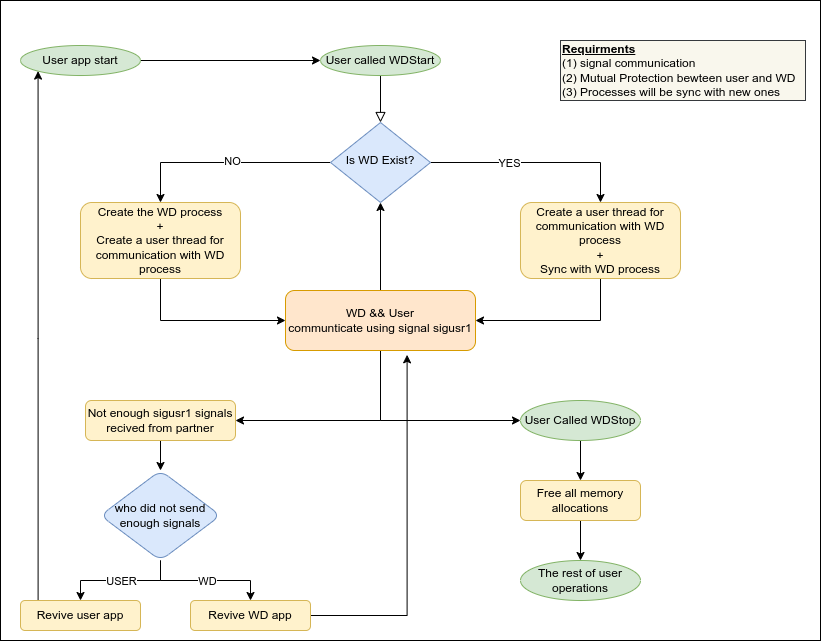

The diagram above was exported from draw.io. Its source (the exported page's mxGraphModel, read from the mxfile embedded in the PNG):
<mxGraphModel dx="1590" dy="773" grid="1" gridSize="10" guides="1" tooltips="1" connect="1" arrows="1" fold="1" page="1" pageScale="1" pageWidth="827" pageHeight="1169" math="0" shadow="0">
  <root>
    <mxCell id="WIyWlLk6GJQsqaUBKTNV-0" />
    <mxCell id="WIyWlLk6GJQsqaUBKTNV-1" parent="WIyWlLk6GJQsqaUBKTNV-0" />
    <mxCell id="wPxrQLmkcLVVXILZJk5g-48" value="" style="rounded=0;whiteSpace=wrap;html=1;" vertex="1" parent="WIyWlLk6GJQsqaUBKTNV-1">
      <mxGeometry width="820" height="640" as="geometry" />
    </mxCell>
    <mxCell id="WIyWlLk6GJQsqaUBKTNV-2" value="" style="rounded=0;html=1;jettySize=auto;orthogonalLoop=1;fontSize=11;endArrow=block;endFill=0;endSize=8;strokeWidth=1;shadow=0;labelBackgroundColor=none;edgeStyle=orthogonalEdgeStyle;exitX=0.5;exitY=1;exitDx=0;exitDy=0;" parent="WIyWlLk6GJQsqaUBKTNV-1" source="wPxrQLmkcLVVXILZJk5g-14" target="WIyWlLk6GJQsqaUBKTNV-6" edge="1">
      <mxGeometry relative="1" as="geometry" />
    </mxCell>
    <mxCell id="wPxrQLmkcLVVXILZJk5g-5" value="" style="edgeStyle=orthogonalEdgeStyle;rounded=0;orthogonalLoop=1;jettySize=auto;html=1;" edge="1" parent="WIyWlLk6GJQsqaUBKTNV-1" source="WIyWlLk6GJQsqaUBKTNV-6" target="wPxrQLmkcLVVXILZJk5g-15">
      <mxGeometry relative="1" as="geometry">
        <mxPoint x="185" y="210" as="targetPoint" />
        <Array as="points">
          <mxPoint x="160" y="162" />
        </Array>
      </mxGeometry>
    </mxCell>
    <mxCell id="wPxrQLmkcLVVXILZJk5g-12" value="NO" style="edgeLabel;html=1;align=center;verticalAlign=middle;resizable=0;points=[];" vertex="1" connectable="0" parent="wPxrQLmkcLVVXILZJk5g-5">
      <mxGeometry x="-0.0587" y="-2" relative="1" as="geometry">
        <mxPoint as="offset" />
      </mxGeometry>
    </mxCell>
    <mxCell id="wPxrQLmkcLVVXILZJk5g-10" style="edgeStyle=orthogonalEdgeStyle;rounded=0;orthogonalLoop=1;jettySize=auto;html=1;exitX=1;exitY=0.5;exitDx=0;exitDy=0;entryX=0.5;entryY=0;entryDx=0;entryDy=0;" edge="1" parent="WIyWlLk6GJQsqaUBKTNV-1" source="WIyWlLk6GJQsqaUBKTNV-6" target="wPxrQLmkcLVVXILZJk5g-18">
      <mxGeometry relative="1" as="geometry" />
    </mxCell>
    <mxCell id="wPxrQLmkcLVVXILZJk5g-11" value="YES" style="edgeLabel;html=1;align=center;verticalAlign=middle;resizable=0;points=[];" vertex="1" connectable="0" parent="wPxrQLmkcLVVXILZJk5g-10">
      <mxGeometry x="-0.3023" y="-3" relative="1" as="geometry">
        <mxPoint x="5" y="-3" as="offset" />
      </mxGeometry>
    </mxCell>
    <mxCell id="WIyWlLk6GJQsqaUBKTNV-6" value="Is WD Exist?" style="rhombus;whiteSpace=wrap;html=1;shadow=0;fontFamily=Helvetica;fontSize=12;align=center;strokeWidth=1;spacing=6;spacingTop=-4;fillColor=#dae8fc;strokeColor=#6c8ebf;" parent="WIyWlLk6GJQsqaUBKTNV-1" vertex="1">
      <mxGeometry x="330" y="122" width="100" height="80" as="geometry" />
    </mxCell>
    <mxCell id="wPxrQLmkcLVVXILZJk5g-3" style="edgeStyle=orthogonalEdgeStyle;rounded=0;orthogonalLoop=1;jettySize=auto;html=1;exitX=1;exitY=0.5;exitDx=0;exitDy=0;entryX=0;entryY=0.5;entryDx=0;entryDy=0;" edge="1" parent="WIyWlLk6GJQsqaUBKTNV-1" source="wPxrQLmkcLVVXILZJk5g-13" target="wPxrQLmkcLVVXILZJk5g-14">
      <mxGeometry relative="1" as="geometry" />
    </mxCell>
    <mxCell id="wPxrQLmkcLVVXILZJk5g-13" value="User app start" style="ellipse;whiteSpace=wrap;html=1;fillColor=#d5e8d4;strokeColor=#82b366;" vertex="1" parent="WIyWlLk6GJQsqaUBKTNV-1">
      <mxGeometry x="20" y="45" width="120" height="30" as="geometry" />
    </mxCell>
    <mxCell id="wPxrQLmkcLVVXILZJk5g-14" value="User called WDStart" style="ellipse;whiteSpace=wrap;html=1;fillColor=#d5e8d4;strokeColor=#82b366;" vertex="1" parent="WIyWlLk6GJQsqaUBKTNV-1">
      <mxGeometry x="320" y="45" width="120" height="30" as="geometry" />
    </mxCell>
    <mxCell id="wPxrQLmkcLVVXILZJk5g-21" style="edgeStyle=orthogonalEdgeStyle;rounded=0;orthogonalLoop=1;jettySize=auto;html=1;exitX=0.5;exitY=1;exitDx=0;exitDy=0;entryX=0;entryY=0.5;entryDx=0;entryDy=0;" edge="1" parent="WIyWlLk6GJQsqaUBKTNV-1" source="wPxrQLmkcLVVXILZJk5g-15" target="wPxrQLmkcLVVXILZJk5g-20">
      <mxGeometry relative="1" as="geometry" />
    </mxCell>
    <mxCell id="wPxrQLmkcLVVXILZJk5g-15" value="Create the WD process&lt;br&gt;+&lt;br&gt;Create a user thread for communication with WD process" style="rounded=1;whiteSpace=wrap;html=1;fillColor=#fff2cc;strokeColor=#d6b656;" vertex="1" parent="WIyWlLk6GJQsqaUBKTNV-1">
      <mxGeometry x="80" y="202" width="160" height="76" as="geometry" />
    </mxCell>
    <mxCell id="wPxrQLmkcLVVXILZJk5g-22" style="edgeStyle=orthogonalEdgeStyle;rounded=0;orthogonalLoop=1;jettySize=auto;html=1;exitX=0.5;exitY=1;exitDx=0;exitDy=0;entryX=1;entryY=0.5;entryDx=0;entryDy=0;" edge="1" parent="WIyWlLk6GJQsqaUBKTNV-1" source="wPxrQLmkcLVVXILZJk5g-18" target="wPxrQLmkcLVVXILZJk5g-20">
      <mxGeometry relative="1" as="geometry" />
    </mxCell>
    <mxCell id="wPxrQLmkcLVVXILZJk5g-18" value="Create a user thread for communication with WD process&lt;br&gt;+&lt;br&gt;Sync with WD process" style="rounded=1;whiteSpace=wrap;html=1;fillColor=#fff2cc;strokeColor=#d6b656;" vertex="1" parent="WIyWlLk6GJQsqaUBKTNV-1">
      <mxGeometry x="520" y="202" width="160" height="76" as="geometry" />
    </mxCell>
    <mxCell id="wPxrQLmkcLVVXILZJk5g-24" value="" style="edgeStyle=orthogonalEdgeStyle;rounded=0;orthogonalLoop=1;jettySize=auto;html=1;exitX=0.5;exitY=1;exitDx=0;exitDy=0;" edge="1" parent="WIyWlLk6GJQsqaUBKTNV-1" source="wPxrQLmkcLVVXILZJk5g-20" target="wPxrQLmkcLVVXILZJk5g-23">
      <mxGeometry relative="1" as="geometry">
        <Array as="points">
          <mxPoint x="380" y="420" />
        </Array>
      </mxGeometry>
    </mxCell>
    <mxCell id="wPxrQLmkcLVVXILZJk5g-32" value="" style="edgeStyle=orthogonalEdgeStyle;rounded=0;orthogonalLoop=1;jettySize=auto;html=1;" edge="1" parent="WIyWlLk6GJQsqaUBKTNV-1" source="wPxrQLmkcLVVXILZJk5g-20" target="WIyWlLk6GJQsqaUBKTNV-6">
      <mxGeometry relative="1" as="geometry" />
    </mxCell>
    <mxCell id="wPxrQLmkcLVVXILZJk5g-34" style="edgeStyle=orthogonalEdgeStyle;rounded=0;orthogonalLoop=1;jettySize=auto;html=1;entryX=1;entryY=0.5;entryDx=0;entryDy=0;" edge="1" parent="WIyWlLk6GJQsqaUBKTNV-1" source="wPxrQLmkcLVVXILZJk5g-20" target="wPxrQLmkcLVVXILZJk5g-33">
      <mxGeometry relative="1" as="geometry">
        <Array as="points">
          <mxPoint x="380" y="420" />
        </Array>
      </mxGeometry>
    </mxCell>
    <mxCell id="wPxrQLmkcLVVXILZJk5g-20" value="WD &amp;amp;&amp;amp; User&lt;br&gt;communticate using signal sigusr1" style="rounded=1;whiteSpace=wrap;html=1;fillColor=#ffe6cc;strokeColor=#d79b00;" vertex="1" parent="WIyWlLk6GJQsqaUBKTNV-1">
      <mxGeometry x="285" y="290" width="190" height="60" as="geometry" />
    </mxCell>
    <mxCell id="wPxrQLmkcLVVXILZJk5g-26" style="edgeStyle=orthogonalEdgeStyle;rounded=0;orthogonalLoop=1;jettySize=auto;html=1;exitX=0.5;exitY=1;exitDx=0;exitDy=0;entryX=0.5;entryY=0;entryDx=0;entryDy=0;" edge="1" parent="WIyWlLk6GJQsqaUBKTNV-1" source="wPxrQLmkcLVVXILZJk5g-23" target="wPxrQLmkcLVVXILZJk5g-25">
      <mxGeometry relative="1" as="geometry" />
    </mxCell>
    <mxCell id="wPxrQLmkcLVVXILZJk5g-23" value="User Called WDStop" style="ellipse;whiteSpace=wrap;html=1;rounded=1;fillColor=#d5e8d4;strokeColor=#82b366;" vertex="1" parent="WIyWlLk6GJQsqaUBKTNV-1">
      <mxGeometry x="520" y="400" width="120" height="40" as="geometry" />
    </mxCell>
    <mxCell id="wPxrQLmkcLVVXILZJk5g-29" value="" style="edgeStyle=orthogonalEdgeStyle;rounded=0;orthogonalLoop=1;jettySize=auto;html=1;" edge="1" parent="WIyWlLk6GJQsqaUBKTNV-1" source="wPxrQLmkcLVVXILZJk5g-25" target="wPxrQLmkcLVVXILZJk5g-28">
      <mxGeometry relative="1" as="geometry" />
    </mxCell>
    <mxCell id="wPxrQLmkcLVVXILZJk5g-25" value="Free all memory allocations" style="rounded=1;whiteSpace=wrap;html=1;fillColor=#fff2cc;strokeColor=#d6b656;" vertex="1" parent="WIyWlLk6GJQsqaUBKTNV-1">
      <mxGeometry x="520" y="480" width="120" height="40" as="geometry" />
    </mxCell>
    <mxCell id="wPxrQLmkcLVVXILZJk5g-28" value="The rest of user operations" style="ellipse;whiteSpace=wrap;html=1;rounded=1;fillColor=#d5e8d4;strokeColor=#82b366;" vertex="1" parent="WIyWlLk6GJQsqaUBKTNV-1">
      <mxGeometry x="520" y="560" width="120" height="40" as="geometry" />
    </mxCell>
    <mxCell id="wPxrQLmkcLVVXILZJk5g-36" value="" style="edgeStyle=orthogonalEdgeStyle;rounded=0;orthogonalLoop=1;jettySize=auto;html=1;" edge="1" parent="WIyWlLk6GJQsqaUBKTNV-1" source="wPxrQLmkcLVVXILZJk5g-33" target="wPxrQLmkcLVVXILZJk5g-35">
      <mxGeometry relative="1" as="geometry" />
    </mxCell>
    <mxCell id="wPxrQLmkcLVVXILZJk5g-33" value="Not enough sigusr1 signals recived from partner" style="rounded=1;whiteSpace=wrap;html=1;fillColor=#fff2cc;strokeColor=#d6b656;" vertex="1" parent="WIyWlLk6GJQsqaUBKTNV-1">
      <mxGeometry x="85" y="400" width="150" height="40" as="geometry" />
    </mxCell>
    <mxCell id="wPxrQLmkcLVVXILZJk5g-38" value="" style="edgeStyle=orthogonalEdgeStyle;rounded=0;orthogonalLoop=1;jettySize=auto;html=1;" edge="1" parent="WIyWlLk6GJQsqaUBKTNV-1" source="wPxrQLmkcLVVXILZJk5g-35" target="wPxrQLmkcLVVXILZJk5g-37">
      <mxGeometry relative="1" as="geometry" />
    </mxCell>
    <mxCell id="wPxrQLmkcLVVXILZJk5g-41" value="USER" style="edgeLabel;html=1;align=center;verticalAlign=middle;resizable=0;points=[];" vertex="1" connectable="0" parent="wPxrQLmkcLVVXILZJk5g-38">
      <mxGeometry x="0.1944" y="3" relative="1" as="geometry">
        <mxPoint x="12" y="-3" as="offset" />
      </mxGeometry>
    </mxCell>
    <mxCell id="wPxrQLmkcLVVXILZJk5g-40" style="edgeStyle=orthogonalEdgeStyle;rounded=0;orthogonalLoop=1;jettySize=auto;html=1;entryX=0.5;entryY=0;entryDx=0;entryDy=0;" edge="1" parent="WIyWlLk6GJQsqaUBKTNV-1" source="wPxrQLmkcLVVXILZJk5g-35" target="wPxrQLmkcLVVXILZJk5g-43">
      <mxGeometry relative="1" as="geometry">
        <mxPoint x="240" y="600" as="targetPoint" />
        <Array as="points">
          <mxPoint x="160" y="580" />
          <mxPoint x="250" y="580" />
        </Array>
      </mxGeometry>
    </mxCell>
    <mxCell id="wPxrQLmkcLVVXILZJk5g-42" value="WD" style="edgeLabel;html=1;align=center;verticalAlign=middle;resizable=0;points=[];" vertex="1" connectable="0" parent="wPxrQLmkcLVVXILZJk5g-40">
      <mxGeometry x="0.1389" y="-2" relative="1" as="geometry">
        <mxPoint x="-8" y="-2" as="offset" />
      </mxGeometry>
    </mxCell>
    <mxCell id="wPxrQLmkcLVVXILZJk5g-35" value="who did not send enough signals" style="rhombus;whiteSpace=wrap;html=1;fillColor=#dae8fc;strokeColor=#6c8ebf;rounded=1;" vertex="1" parent="WIyWlLk6GJQsqaUBKTNV-1">
      <mxGeometry x="100" y="470" width="120" height="90" as="geometry" />
    </mxCell>
    <mxCell id="wPxrQLmkcLVVXILZJk5g-39" style="edgeStyle=orthogonalEdgeStyle;rounded=0;orthogonalLoop=1;jettySize=auto;html=1;entryX=0;entryY=1;entryDx=0;entryDy=0;" edge="1" parent="WIyWlLk6GJQsqaUBKTNV-1" source="wPxrQLmkcLVVXILZJk5g-37" target="wPxrQLmkcLVVXILZJk5g-13">
      <mxGeometry relative="1" as="geometry">
        <Array as="points">
          <mxPoint x="38" y="338" />
        </Array>
      </mxGeometry>
    </mxCell>
    <mxCell id="wPxrQLmkcLVVXILZJk5g-37" value="Revive user app" style="whiteSpace=wrap;html=1;fillColor=#fff2cc;strokeColor=#d6b656;rounded=1;" vertex="1" parent="WIyWlLk6GJQsqaUBKTNV-1">
      <mxGeometry x="20" y="600" width="120" height="30" as="geometry" />
    </mxCell>
    <mxCell id="wPxrQLmkcLVVXILZJk5g-45" style="edgeStyle=orthogonalEdgeStyle;rounded=0;orthogonalLoop=1;jettySize=auto;html=1;entryX=0.64;entryY=1.072;entryDx=0;entryDy=0;entryPerimeter=0;" edge="1" parent="WIyWlLk6GJQsqaUBKTNV-1" source="wPxrQLmkcLVVXILZJk5g-43" target="wPxrQLmkcLVVXILZJk5g-20">
      <mxGeometry relative="1" as="geometry">
        <Array as="points">
          <mxPoint x="407" y="615" />
        </Array>
      </mxGeometry>
    </mxCell>
    <mxCell id="wPxrQLmkcLVVXILZJk5g-43" value="Revive WD app" style="whiteSpace=wrap;html=1;fillColor=#fff2cc;strokeColor=#d6b656;rounded=1;" vertex="1" parent="WIyWlLk6GJQsqaUBKTNV-1">
      <mxGeometry x="190" y="600" width="120" height="30" as="geometry" />
    </mxCell>
    <mxCell id="wPxrQLmkcLVVXILZJk5g-44" style="edgeStyle=orthogonalEdgeStyle;rounded=0;orthogonalLoop=1;jettySize=auto;html=1;exitX=0.5;exitY=1;exitDx=0;exitDy=0;" edge="1" parent="WIyWlLk6GJQsqaUBKTNV-1" source="wPxrQLmkcLVVXILZJk5g-43" target="wPxrQLmkcLVVXILZJk5g-43">
      <mxGeometry relative="1" as="geometry" />
    </mxCell>
    <mxCell id="wPxrQLmkcLVVXILZJk5g-47" value="&lt;u style=&quot;font-weight: bold;&quot;&gt;Requirments&lt;/u&gt;&lt;br style=&quot;&quot;&gt;&lt;span style=&quot;&quot;&gt;(1) signal communication&lt;/span&gt;&lt;br style=&quot;&quot;&gt;&lt;span style=&quot;&quot;&gt;(2) Mutual Protection bewteen user and WD&lt;/span&gt;&lt;br style=&quot;&quot;&gt;&lt;span style=&quot;&quot;&gt;(3) Processes will be sync with new ones&lt;/span&gt;" style="rounded=0;whiteSpace=wrap;html=1;align=left;fillColor=#f9f7ed;strokeColor=#36393d;" vertex="1" parent="WIyWlLk6GJQsqaUBKTNV-1">
      <mxGeometry x="560" y="40" width="245" height="60" as="geometry" />
    </mxCell>
  </root>
</mxGraphModel>